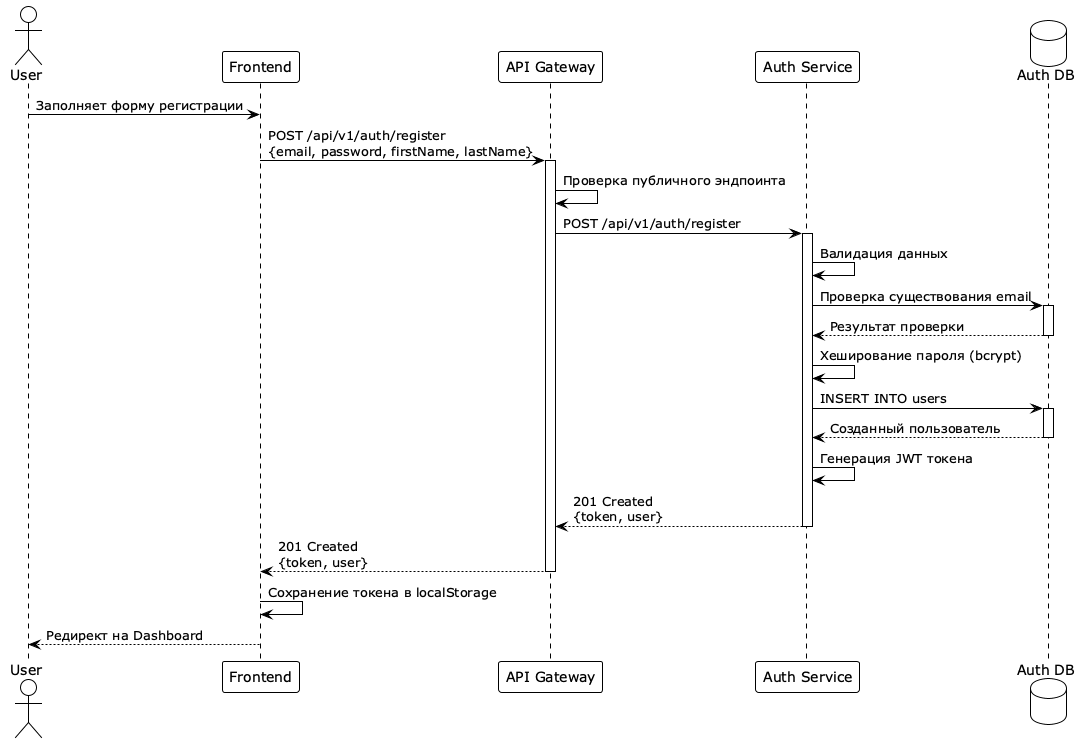

The diagram above was rendered by PlantUML. Its source (embedded in the PNG):
@startuml Sequence Register
!theme plain

actor User
participant Frontend
participant "API Gateway" as Gateway
participant "Auth Service" as Auth
database "Auth DB" as DB

User -> Frontend: Заполняет форму регистрации
Frontend -> Gateway: POST /api/v1/auth/register\n{email, password, firstName, lastName}
activate Gateway
Gateway -> Gateway: Проверка публичного эндпоинта
Gateway -> Auth: POST /api/v1/auth/register
activate Auth
Auth -> Auth: Валидация данных
Auth -> DB: Проверка существования email
activate DB
DB --> Auth: Результат проверки
deactivate DB
Auth -> Auth: Хеширование пароля (bcrypt)
Auth -> DB: INSERT INTO users
activate DB
DB --> Auth: Созданный пользователь
deactivate DB
Auth -> Auth: Генерация JWT токена
Auth --> Gateway: 201 Created\n{token, user}
deactivate Auth
Gateway --> Frontend: 201 Created\n{token, user}
deactivate Gateway
Frontend -> Frontend: Сохранение токена в localStorage
Frontend --> User: Редирект на Dashboard

@enduml